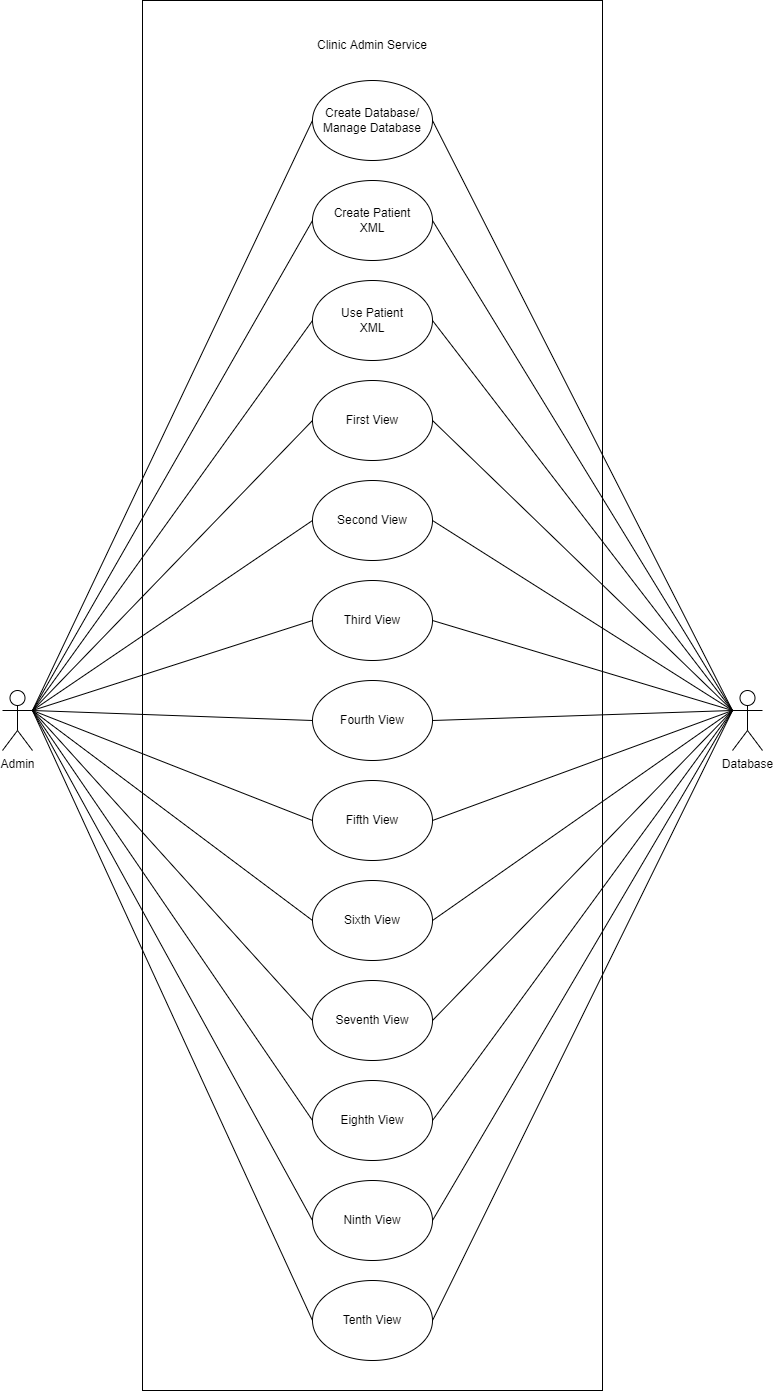

The diagram above was exported from draw.io. Its source (the exported page's mxGraphModel, read from the mxfile embedded in the PNG):
<mxGraphModel dx="1038" dy="547" grid="1" gridSize="10" guides="1" tooltips="1" connect="1" arrows="1" fold="1" page="1" pageScale="1" pageWidth="1400" pageHeight="1400" math="0" shadow="0">
  <root>
    <mxCell id="0" />
    <mxCell id="1" parent="0" />
    <mxCell id="-ugFUFsGiA88DHfdUNmu-1" value="" style="rounded=0;whiteSpace=wrap;html=1;" parent="1" vertex="1">
      <mxGeometry x="470" y="20" width="460" height="1390" as="geometry" />
    </mxCell>
    <mxCell id="-ugFUFsGiA88DHfdUNmu-2" value="Clinic Admin Service" style="text;html=1;strokeColor=none;fillColor=none;align=center;verticalAlign=middle;whiteSpace=wrap;rounded=0;" parent="1" vertex="1">
      <mxGeometry x="630" y="50" width="140" height="30" as="geometry" />
    </mxCell>
    <mxCell id="-ugFUFsGiA88DHfdUNmu-3" value="First View" style="ellipse;whiteSpace=wrap;html=1;" parent="1" vertex="1">
      <mxGeometry x="640" y="400" width="120" height="80" as="geometry" />
    </mxCell>
    <mxCell id="-ugFUFsGiA88DHfdUNmu-4" value="Second View" style="ellipse;whiteSpace=wrap;html=1;" parent="1" vertex="1">
      <mxGeometry x="640" y="500" width="120" height="80" as="geometry" />
    </mxCell>
    <mxCell id="-ugFUFsGiA88DHfdUNmu-5" value="Third View" style="ellipse;whiteSpace=wrap;html=1;" parent="1" vertex="1">
      <mxGeometry x="640" y="600" width="120" height="80" as="geometry" />
    </mxCell>
    <mxCell id="-ugFUFsGiA88DHfdUNmu-6" value="Fourth View" style="ellipse;whiteSpace=wrap;html=1;" parent="1" vertex="1">
      <mxGeometry x="640" y="700" width="120" height="80" as="geometry" />
    </mxCell>
    <mxCell id="-ugFUFsGiA88DHfdUNmu-7" value="Fifth View" style="ellipse;whiteSpace=wrap;html=1;" parent="1" vertex="1">
      <mxGeometry x="640" y="800" width="120" height="80" as="geometry" />
    </mxCell>
    <mxCell id="-ugFUFsGiA88DHfdUNmu-8" value="Admin" style="shape=umlActor;verticalLabelPosition=bottom;verticalAlign=top;html=1;outlineConnect=0;" parent="1" vertex="1">
      <mxGeometry x="330" y="710" width="30" height="60" as="geometry" />
    </mxCell>
    <mxCell id="-ugFUFsGiA88DHfdUNmu-9" value="" style="endArrow=none;html=1;rounded=0;entryX=0;entryY=0.5;entryDx=0;entryDy=0;exitX=1;exitY=0.3333333333333333;exitDx=0;exitDy=0;exitPerimeter=0;" parent="1" source="-ugFUFsGiA88DHfdUNmu-8" target="-ugFUFsGiA88DHfdUNmu-3" edge="1">
      <mxGeometry width="50" height="50" relative="1" as="geometry">
        <mxPoint x="350" y="400" as="sourcePoint" />
        <mxPoint x="400" y="350" as="targetPoint" />
      </mxGeometry>
    </mxCell>
    <mxCell id="-ugFUFsGiA88DHfdUNmu-10" value="" style="endArrow=none;html=1;rounded=0;entryX=0;entryY=0.5;entryDx=0;entryDy=0;exitX=1;exitY=0.3333333333333333;exitDx=0;exitDy=0;exitPerimeter=0;" parent="1" source="-ugFUFsGiA88DHfdUNmu-8" target="-ugFUFsGiA88DHfdUNmu-4" edge="1">
      <mxGeometry width="50" height="50" relative="1" as="geometry">
        <mxPoint x="270" y="430" as="sourcePoint" />
        <mxPoint x="410" y="360" as="targetPoint" />
      </mxGeometry>
    </mxCell>
    <mxCell id="-ugFUFsGiA88DHfdUNmu-11" value="" style="endArrow=none;html=1;rounded=0;exitX=1;exitY=0.3333333333333333;exitDx=0;exitDy=0;exitPerimeter=0;entryX=0;entryY=0.5;entryDx=0;entryDy=0;" parent="1" source="-ugFUFsGiA88DHfdUNmu-8" target="-ugFUFsGiA88DHfdUNmu-5" edge="1">
      <mxGeometry width="50" height="50" relative="1" as="geometry">
        <mxPoint x="370" y="420" as="sourcePoint" />
        <mxPoint x="420" y="370" as="targetPoint" />
      </mxGeometry>
    </mxCell>
    <mxCell id="-ugFUFsGiA88DHfdUNmu-12" value="" style="endArrow=none;html=1;rounded=0;entryX=0;entryY=0.5;entryDx=0;entryDy=0;exitX=1;exitY=0.3333333333333333;exitDx=0;exitDy=0;exitPerimeter=0;" parent="1" source="-ugFUFsGiA88DHfdUNmu-8" target="-ugFUFsGiA88DHfdUNmu-6" edge="1">
      <mxGeometry width="50" height="50" relative="1" as="geometry">
        <mxPoint x="380" y="430" as="sourcePoint" />
        <mxPoint x="430" y="380" as="targetPoint" />
      </mxGeometry>
    </mxCell>
    <mxCell id="-ugFUFsGiA88DHfdUNmu-13" value="" style="endArrow=none;html=1;rounded=0;entryX=0;entryY=0.5;entryDx=0;entryDy=0;exitX=1;exitY=0.3333333333333333;exitDx=0;exitDy=0;exitPerimeter=0;" parent="1" source="-ugFUFsGiA88DHfdUNmu-8" target="-ugFUFsGiA88DHfdUNmu-7" edge="1">
      <mxGeometry width="50" height="50" relative="1" as="geometry">
        <mxPoint x="390" y="440" as="sourcePoint" />
        <mxPoint x="440" y="390" as="targetPoint" />
      </mxGeometry>
    </mxCell>
    <mxCell id="-ugFUFsGiA88DHfdUNmu-14" value="Use Patient&lt;br&gt;XML" style="ellipse;whiteSpace=wrap;html=1;" parent="1" vertex="1">
      <mxGeometry x="640" y="300" width="120" height="80" as="geometry" />
    </mxCell>
    <mxCell id="-ugFUFsGiA88DHfdUNmu-15" value="Create Patient&lt;br&gt;XML" style="ellipse;whiteSpace=wrap;html=1;" parent="1" vertex="1">
      <mxGeometry x="640" y="200" width="120" height="80" as="geometry" />
    </mxCell>
    <mxCell id="-ugFUFsGiA88DHfdUNmu-16" value="" style="endArrow=none;html=1;rounded=0;entryX=0;entryY=0.5;entryDx=0;entryDy=0;exitX=1;exitY=0.3333333333333333;exitDx=0;exitDy=0;exitPerimeter=0;" parent="1" source="-ugFUFsGiA88DHfdUNmu-8" target="-ugFUFsGiA88DHfdUNmu-14" edge="1">
      <mxGeometry width="50" height="50" relative="1" as="geometry">
        <mxPoint x="350" y="440" as="sourcePoint" />
        <mxPoint x="650" y="450" as="targetPoint" />
      </mxGeometry>
    </mxCell>
    <mxCell id="-ugFUFsGiA88DHfdUNmu-17" value="" style="endArrow=none;html=1;rounded=0;entryX=0;entryY=0.5;entryDx=0;entryDy=0;exitX=1;exitY=0.3333333333333333;exitDx=0;exitDy=0;exitPerimeter=0;" parent="1" source="-ugFUFsGiA88DHfdUNmu-8" target="-ugFUFsGiA88DHfdUNmu-15" edge="1">
      <mxGeometry width="50" height="50" relative="1" as="geometry">
        <mxPoint x="360" y="450" as="sourcePoint" />
        <mxPoint x="660" y="460" as="targetPoint" />
      </mxGeometry>
    </mxCell>
    <mxCell id="-ugFUFsGiA88DHfdUNmu-18" value="Database" style="shape=umlActor;verticalLabelPosition=bottom;verticalAlign=top;html=1;outlineConnect=0;" parent="1" vertex="1">
      <mxGeometry x="1060" y="710" width="30" height="60" as="geometry" />
    </mxCell>
    <mxCell id="-ugFUFsGiA88DHfdUNmu-19" value="" style="endArrow=none;html=1;rounded=0;entryX=1;entryY=0.5;entryDx=0;entryDy=0;exitX=0;exitY=0.3333333333333333;exitDx=0;exitDy=0;exitPerimeter=0;" parent="1" source="-ugFUFsGiA88DHfdUNmu-18" target="-ugFUFsGiA88DHfdUNmu-15" edge="1">
      <mxGeometry width="50" height="50" relative="1" as="geometry">
        <mxPoint x="670" y="600" as="sourcePoint" />
        <mxPoint x="720" y="550" as="targetPoint" />
      </mxGeometry>
    </mxCell>
    <mxCell id="-ugFUFsGiA88DHfdUNmu-20" value="" style="endArrow=none;html=1;rounded=0;entryX=1;entryY=0.5;entryDx=0;entryDy=0;exitX=0;exitY=0.3333333333333333;exitDx=0;exitDy=0;exitPerimeter=0;" parent="1" source="-ugFUFsGiA88DHfdUNmu-18" target="-ugFUFsGiA88DHfdUNmu-14" edge="1">
      <mxGeometry width="50" height="50" relative="1" as="geometry">
        <mxPoint x="980" y="515" as="sourcePoint" />
        <mxPoint x="770" y="250" as="targetPoint" />
      </mxGeometry>
    </mxCell>
    <mxCell id="-ugFUFsGiA88DHfdUNmu-21" value="" style="endArrow=none;html=1;rounded=0;entryX=1;entryY=0.5;entryDx=0;entryDy=0;exitX=0;exitY=0.3333333333333333;exitDx=0;exitDy=0;exitPerimeter=0;" parent="1" source="-ugFUFsGiA88DHfdUNmu-18" target="-ugFUFsGiA88DHfdUNmu-3" edge="1">
      <mxGeometry width="50" height="50" relative="1" as="geometry">
        <mxPoint x="1020" y="525" as="sourcePoint" />
        <mxPoint x="780" y="260" as="targetPoint" />
      </mxGeometry>
    </mxCell>
    <mxCell id="-ugFUFsGiA88DHfdUNmu-22" value="" style="endArrow=none;html=1;rounded=0;entryX=1;entryY=0.5;entryDx=0;entryDy=0;exitX=0;exitY=0.3333333333333333;exitDx=0;exitDy=0;exitPerimeter=0;" parent="1" source="-ugFUFsGiA88DHfdUNmu-18" target="-ugFUFsGiA88DHfdUNmu-4" edge="1">
      <mxGeometry width="50" height="50" relative="1" as="geometry">
        <mxPoint x="1030" y="535" as="sourcePoint" />
        <mxPoint x="790" y="270" as="targetPoint" />
      </mxGeometry>
    </mxCell>
    <mxCell id="-ugFUFsGiA88DHfdUNmu-23" value="" style="endArrow=none;html=1;rounded=0;entryX=1;entryY=0.5;entryDx=0;entryDy=0;exitX=0;exitY=0.3333333333333333;exitDx=0;exitDy=0;exitPerimeter=0;" parent="1" source="-ugFUFsGiA88DHfdUNmu-18" target="-ugFUFsGiA88DHfdUNmu-5" edge="1">
      <mxGeometry width="50" height="50" relative="1" as="geometry">
        <mxPoint x="1040" y="545" as="sourcePoint" />
        <mxPoint x="800" y="280" as="targetPoint" />
      </mxGeometry>
    </mxCell>
    <mxCell id="-ugFUFsGiA88DHfdUNmu-24" value="" style="endArrow=none;html=1;rounded=0;entryX=1;entryY=0.5;entryDx=0;entryDy=0;exitX=0;exitY=0.3333333333333333;exitDx=0;exitDy=0;exitPerimeter=0;" parent="1" source="-ugFUFsGiA88DHfdUNmu-18" target="-ugFUFsGiA88DHfdUNmu-6" edge="1">
      <mxGeometry width="50" height="50" relative="1" as="geometry">
        <mxPoint x="1050" y="555" as="sourcePoint" />
        <mxPoint x="810" y="290" as="targetPoint" />
      </mxGeometry>
    </mxCell>
    <mxCell id="-ugFUFsGiA88DHfdUNmu-25" value="" style="endArrow=none;html=1;rounded=0;entryX=1;entryY=0.5;entryDx=0;entryDy=0;exitX=0;exitY=0.3333333333333333;exitDx=0;exitDy=0;exitPerimeter=0;" parent="1" source="-ugFUFsGiA88DHfdUNmu-18" target="-ugFUFsGiA88DHfdUNmu-7" edge="1">
      <mxGeometry width="50" height="50" relative="1" as="geometry">
        <mxPoint x="1060" y="565" as="sourcePoint" />
        <mxPoint x="820" y="300" as="targetPoint" />
      </mxGeometry>
    </mxCell>
    <mxCell id="-ugFUFsGiA88DHfdUNmu-26" value="Sixth View" style="ellipse;whiteSpace=wrap;html=1;" parent="1" vertex="1">
      <mxGeometry x="640" y="900" width="120" height="80" as="geometry" />
    </mxCell>
    <mxCell id="-ugFUFsGiA88DHfdUNmu-27" value="Seventh View" style="ellipse;whiteSpace=wrap;html=1;" parent="1" vertex="1">
      <mxGeometry x="640" y="1000" width="120" height="80" as="geometry" />
    </mxCell>
    <mxCell id="-ugFUFsGiA88DHfdUNmu-28" value="Eighth View" style="ellipse;whiteSpace=wrap;html=1;" parent="1" vertex="1">
      <mxGeometry x="640" y="1100" width="120" height="80" as="geometry" />
    </mxCell>
    <mxCell id="-ugFUFsGiA88DHfdUNmu-29" value="Ninth View" style="ellipse;whiteSpace=wrap;html=1;" parent="1" vertex="1">
      <mxGeometry x="640" y="1200" width="120" height="80" as="geometry" />
    </mxCell>
    <mxCell id="-ugFUFsGiA88DHfdUNmu-30" value="Tenth View" style="ellipse;whiteSpace=wrap;html=1;" parent="1" vertex="1">
      <mxGeometry x="640" y="1300" width="120" height="80" as="geometry" />
    </mxCell>
    <mxCell id="-ugFUFsGiA88DHfdUNmu-31" value="" style="endArrow=none;html=1;rounded=0;exitX=1;exitY=0.3333333333333333;exitDx=0;exitDy=0;exitPerimeter=0;entryX=0;entryY=0.5;entryDx=0;entryDy=0;" parent="1" source="-ugFUFsGiA88DHfdUNmu-8" target="-ugFUFsGiA88DHfdUNmu-26" edge="1">
      <mxGeometry width="50" height="50" relative="1" as="geometry">
        <mxPoint x="390" y="800" as="sourcePoint" />
        <mxPoint x="650" y="850" as="targetPoint" />
      </mxGeometry>
    </mxCell>
    <mxCell id="-ugFUFsGiA88DHfdUNmu-32" value="" style="endArrow=none;html=1;rounded=0;entryX=0;entryY=0.5;entryDx=0;entryDy=0;exitX=1;exitY=0.3333333333333333;exitDx=0;exitDy=0;exitPerimeter=0;" parent="1" source="-ugFUFsGiA88DHfdUNmu-8" target="-ugFUFsGiA88DHfdUNmu-27" edge="1">
      <mxGeometry width="50" height="50" relative="1" as="geometry">
        <mxPoint x="400" y="810" as="sourcePoint" />
        <mxPoint x="660" y="860" as="targetPoint" />
      </mxGeometry>
    </mxCell>
    <mxCell id="-ugFUFsGiA88DHfdUNmu-33" value="" style="endArrow=none;html=1;rounded=0;entryX=0;entryY=0.5;entryDx=0;entryDy=0;exitX=1;exitY=0.3333333333333333;exitDx=0;exitDy=0;exitPerimeter=0;" parent="1" source="-ugFUFsGiA88DHfdUNmu-8" target="-ugFUFsGiA88DHfdUNmu-28" edge="1">
      <mxGeometry width="50" height="50" relative="1" as="geometry">
        <mxPoint x="410" y="820" as="sourcePoint" />
        <mxPoint x="670" y="870" as="targetPoint" />
      </mxGeometry>
    </mxCell>
    <mxCell id="-ugFUFsGiA88DHfdUNmu-34" value="" style="endArrow=none;html=1;rounded=0;entryX=0;entryY=0.5;entryDx=0;entryDy=0;exitX=1;exitY=0.3333333333333333;exitDx=0;exitDy=0;exitPerimeter=0;" parent="1" source="-ugFUFsGiA88DHfdUNmu-8" target="-ugFUFsGiA88DHfdUNmu-29" edge="1">
      <mxGeometry width="50" height="50" relative="1" as="geometry">
        <mxPoint x="420" y="830" as="sourcePoint" />
        <mxPoint x="680" y="880" as="targetPoint" />
      </mxGeometry>
    </mxCell>
    <mxCell id="-ugFUFsGiA88DHfdUNmu-35" value="" style="endArrow=none;html=1;rounded=0;entryX=0;entryY=0.5;entryDx=0;entryDy=0;exitX=1;exitY=0.3333333333333333;exitDx=0;exitDy=0;exitPerimeter=0;" parent="1" source="-ugFUFsGiA88DHfdUNmu-8" target="-ugFUFsGiA88DHfdUNmu-30" edge="1">
      <mxGeometry width="50" height="50" relative="1" as="geometry">
        <mxPoint x="430" y="840" as="sourcePoint" />
        <mxPoint x="690" y="890" as="targetPoint" />
      </mxGeometry>
    </mxCell>
    <mxCell id="-ugFUFsGiA88DHfdUNmu-36" value="" style="endArrow=none;html=1;rounded=0;entryX=1;entryY=0.5;entryDx=0;entryDy=0;exitX=0;exitY=0.3333333333333333;exitDx=0;exitDy=0;exitPerimeter=0;" parent="1" source="-ugFUFsGiA88DHfdUNmu-18" target="-ugFUFsGiA88DHfdUNmu-26" edge="1">
      <mxGeometry width="50" height="50" relative="1" as="geometry">
        <mxPoint x="1030" y="600" as="sourcePoint" />
        <mxPoint x="700" y="900" as="targetPoint" />
      </mxGeometry>
    </mxCell>
    <mxCell id="-ugFUFsGiA88DHfdUNmu-37" value="" style="endArrow=none;html=1;rounded=0;entryX=1;entryY=0.5;entryDx=0;entryDy=0;exitX=0;exitY=0.3333333333333333;exitDx=0;exitDy=0;exitPerimeter=0;" parent="1" source="-ugFUFsGiA88DHfdUNmu-18" target="-ugFUFsGiA88DHfdUNmu-27" edge="1">
      <mxGeometry width="50" height="50" relative="1" as="geometry">
        <mxPoint x="450" y="860" as="sourcePoint" />
        <mxPoint x="710" y="910" as="targetPoint" />
      </mxGeometry>
    </mxCell>
    <mxCell id="-ugFUFsGiA88DHfdUNmu-38" value="" style="endArrow=none;html=1;rounded=0;entryX=1;entryY=0.5;entryDx=0;entryDy=0;exitX=0;exitY=0.3333333333333333;exitDx=0;exitDy=0;exitPerimeter=0;" parent="1" source="-ugFUFsGiA88DHfdUNmu-18" target="-ugFUFsGiA88DHfdUNmu-28" edge="1">
      <mxGeometry width="50" height="50" relative="1" as="geometry">
        <mxPoint x="1050" y="680" as="sourcePoint" />
        <mxPoint x="720" y="920" as="targetPoint" />
      </mxGeometry>
    </mxCell>
    <mxCell id="-ugFUFsGiA88DHfdUNmu-39" value="" style="endArrow=none;html=1;rounded=0;entryX=0;entryY=0.3333333333333333;entryDx=0;entryDy=0;exitX=1;exitY=0.5;exitDx=0;exitDy=0;entryPerimeter=0;" parent="1" source="-ugFUFsGiA88DHfdUNmu-29" target="-ugFUFsGiA88DHfdUNmu-18" edge="1">
      <mxGeometry width="50" height="50" relative="1" as="geometry">
        <mxPoint x="470" y="880" as="sourcePoint" />
        <mxPoint x="730" y="930" as="targetPoint" />
      </mxGeometry>
    </mxCell>
    <mxCell id="-ugFUFsGiA88DHfdUNmu-40" value="" style="endArrow=none;html=1;rounded=0;entryX=1;entryY=0.5;entryDx=0;entryDy=0;exitX=0;exitY=0.3333333333333333;exitDx=0;exitDy=0;exitPerimeter=0;" parent="1" source="-ugFUFsGiA88DHfdUNmu-18" target="-ugFUFsGiA88DHfdUNmu-30" edge="1">
      <mxGeometry width="50" height="50" relative="1" as="geometry">
        <mxPoint x="480" y="890" as="sourcePoint" />
        <mxPoint x="740" y="940" as="targetPoint" />
      </mxGeometry>
    </mxCell>
    <mxCell id="kLkv97ULcGbdQY0oBZGC-1" value="Create Database/&lt;br&gt;Manage Database" style="ellipse;whiteSpace=wrap;html=1;" parent="1" vertex="1">
      <mxGeometry x="640" y="100" width="120" height="80" as="geometry" />
    </mxCell>
    <mxCell id="kLkv97ULcGbdQY0oBZGC-2" value="" style="endArrow=none;html=1;rounded=0;entryX=0;entryY=0.5;entryDx=0;entryDy=0;exitX=1;exitY=0.3333333333333333;exitDx=0;exitDy=0;exitPerimeter=0;" parent="1" source="-ugFUFsGiA88DHfdUNmu-8" target="kLkv97ULcGbdQY0oBZGC-1" edge="1">
      <mxGeometry width="50" height="50" relative="1" as="geometry">
        <mxPoint x="670" y="600" as="sourcePoint" />
        <mxPoint x="720" y="550" as="targetPoint" />
      </mxGeometry>
    </mxCell>
    <mxCell id="kLkv97ULcGbdQY0oBZGC-3" value="" style="endArrow=none;html=1;rounded=0;entryX=0;entryY=0.3333333333333333;entryDx=0;entryDy=0;entryPerimeter=0;exitX=1;exitY=0.5;exitDx=0;exitDy=0;" parent="1" source="kLkv97ULcGbdQY0oBZGC-1" target="-ugFUFsGiA88DHfdUNmu-18" edge="1">
      <mxGeometry width="50" height="50" relative="1" as="geometry">
        <mxPoint x="670" y="600" as="sourcePoint" />
        <mxPoint x="720" y="550" as="targetPoint" />
      </mxGeometry>
    </mxCell>
  </root>
</mxGraphModel>